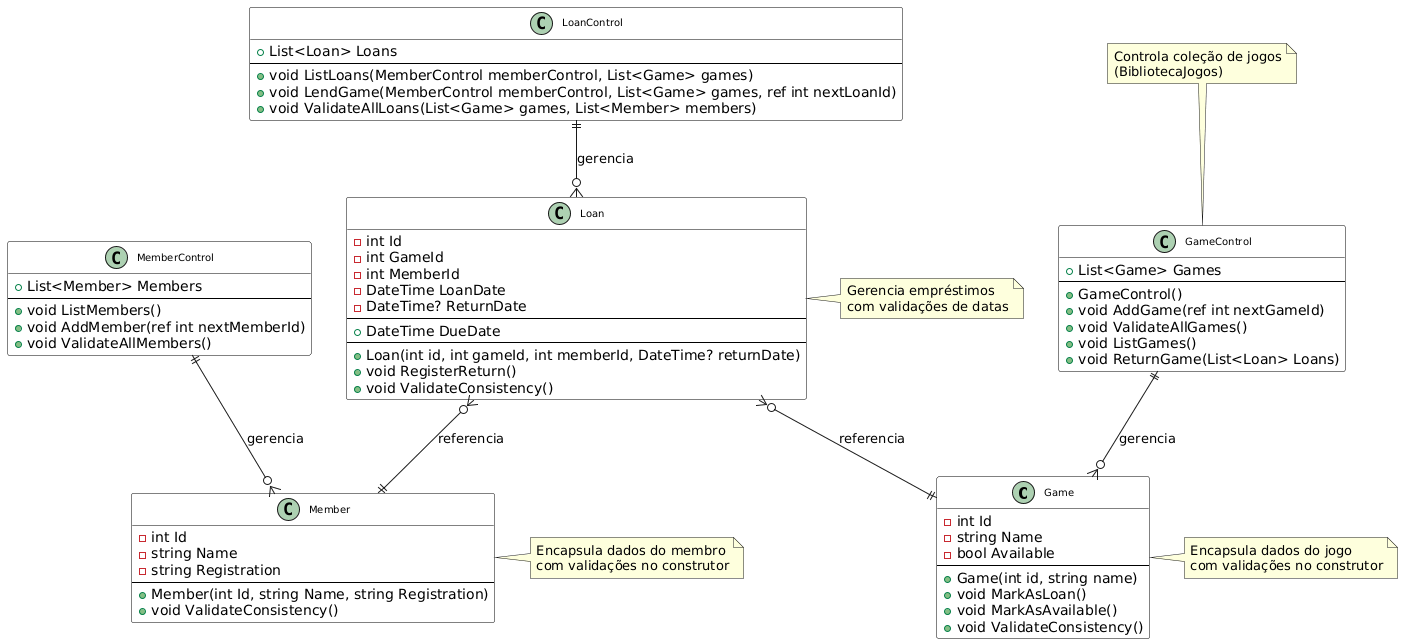

The diagram above was rendered by PlantUML. Its source (embedded in the PNG):
@startuml
' Configurações de estilo
skinparam class {
    BackgroundColor White
    BorderColor Black
    FontName Arial
    FontSize 10
}

' Classe Game (Jogo)
class Game {
    - int Id
    - string Name
    - bool Available
    --
    + Game(int id, string name)
    + void MarkAsLoan()
    + void MarkAsAvailable()
    + void ValidateConsistency()
}

' Classe Member (Membro)
class Member {
    - int Id
    - string Name
    - string Registration
    --
    + Member(int Id, string Name, string Registration)
    + void ValidateConsistency()
}

' Classe Loan (Emprestimo)
class Loan {
    - int Id
    - int GameId
    - int MemberId
    - DateTime LoanDate
    - DateTime? ReturnDate
    --
    + DateTime DueDate
    --
    + Loan(int id, int gameId, int memberId, DateTime? returnDate)
    + void RegisterReturn()
    + void ValidateConsistency()
}

' Classe GameControl (BibliotecaJogos)
class GameControl {
    + List<Game> Games
    --
    + GameControl()
    + void AddGame(ref int nextGameId)
    + void ValidateAllGames()
    + void ListGames()
    + void ReturnGame(List<Loan> Loans)
}

' Classe MemberControl
class MemberControl {
    + List<Member> Members
    --
    + void ListMembers()
    + void AddMember(ref int nextMemberId)
    + void ValidateAllMembers()
}

' Classe LoanControl
class LoanControl {
    + List<Loan> Loans
    --
    + void ListLoans(MemberControl memberControl, List<Game> games)
    + void LendGame(MemberControl memberControl, List<Game> games, ref int nextLoanId)
    + void ValidateAllLoans(List<Game> games, List<Member> members)
}

' Relacionamentos
GameControl ||--o{ Game : "gerencia"
MemberControl ||--o{ Member : "gerencia"
LoanControl ||--o{ Loan : "gerencia"

Loan }o--|| Game : "referencia"
Loan }o--|| Member : "referencia"

' Notas explicativas
note right of Game : Encapsula dados do jogo\ncom validações no construtor
note right of Member : Encapsula dados do membro\ncom validações no construtor
note right of Loan : Gerencia empréstimos\ncom validações de datas
note top of GameControl : Controla coleção de jogos\n(BibliotecaJogos)
@enduml